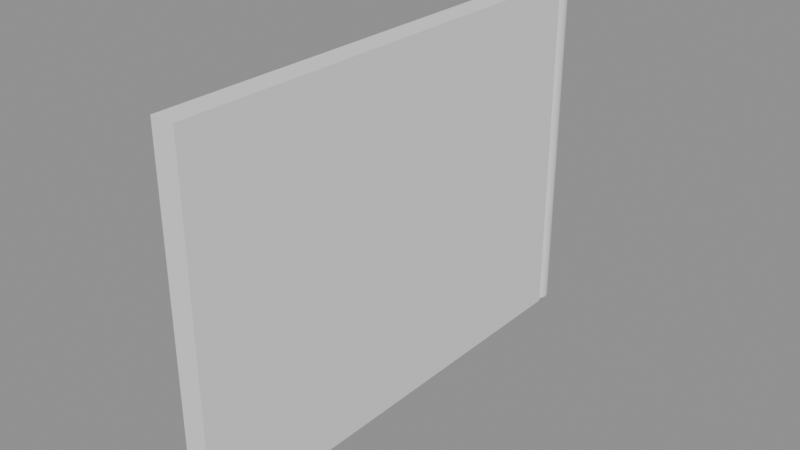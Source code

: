 # Source: Fencing.blend  (saved by Blender 4.5.90; exported with 4.5.12 LTS)
import bpy
from mathutils import Matrix  # noqa: F401  (used for matrix-valued properties, if any)

bpy.ops.wm.read_factory_settings(use_empty=True)
scene = bpy.context.scene
scene.name = 'Temp_GasPump'

# ---- collections
col_metalfencing = bpy.data.collections.new('MetalFencing'); scene.collection.children.link(col_metalfencing)

# ---- meshes
me_cylinder = bpy.data.meshes.new('Cylinder')
me_cylinder.from_pydata([(0.0, 0.1, 0.0), (0.0, 0.1, 3.0), (0.01951, 0.09808, 0.0), (0.01951, 0.09808, 3.0), (0.03827, 0.09239, 0.0), (0.03827, 0.09239, 3.0), (0.05556, 0.08315, 0.0), (0.05556, 0.08315, 3.0), (0.07071, 0.07071, 0.0), (0.07071, 0.07071, 3.0), (0.08315, 0.05556, 0.0), (0.08315, 0.05556, 3.0), (0.09239, 0.03827, 0.0), (0.09239, 0.03827, 3.0), (0.09808, 0.01951, 0.0), (0.09808, 0.01951, 3.0), (0.1, 0.0, 0.0), (0.1, 0.0, 3.0), (0.09808, -0.01951, 0.0), (0.09808, -0.01951, 3.0), (0.09239, -0.03827, 0.0), (0.09239, -0.03827, 3.0), (0.08315, -0.05556, 0.0), (0.08315, -0.05556, 3.0), (0.07071, -0.07071, 0.0), (0.07071, -0.07071, 3.0), (0.05556, -0.08315, 0.0), (0.05556, -0.08315, 3.0), (0.03827, -0.09239, 0.0), (0.03827, -0.09239, 3.0), (0.01951, -0.09808, 0.0), (0.01951, -0.09808, 3.0), (0.0, -0.1, 0.0), (0.0, -0.1, 3.0), (-0.01951, -0.09808, 0.0), (-0.01951, -0.09808, 3.0), (-0.03827, -0.09239, 0.0), (-0.03827, -0.09239, 3.0), (-0.05556, -0.08315, 0.0), (-0.05556, -0.08315, 3.0), (-0.07071, -0.07071, 0.0), (-0.07071, -0.07071, 3.0), (-0.08315, -0.05556, 0.0), (-0.08315, -0.05556, 3.0), (-0.09239, -0.03827, 0.0), (-0.09239, -0.03827, 3.0), (-0.09808, -0.01951, 0.0), (-0.09808, -0.01951, 3.0), (-0.1, 0.0, 0.0), (-0.1, 0.0, 3.0), (-0.09808, 0.01951, 0.0), (-0.09808, 0.01951, 3.0), (-0.09239, 0.03827, 0.0), (-0.09239, 0.03827, 3.0), (-0.08315, 0.05556, 0.0), (-0.08315, 0.05556, 3.0), (-0.07071, 0.07071, 0.0), (-0.07071, 0.07071, 3.0), (-0.05556, 0.08315, 0.0), (-0.05556, 0.08315, 3.0), (-0.03827, 0.09239, 0.0), (-0.03827, 0.09239, 3.0), (-0.01951, 0.09808, 0.0), (-0.01951, 0.09808, 3.0)], [], [(0, 1, 3, 2), (2, 3, 5, 4), (4, 5, 7, 6), (6, 7, 9, 8), (8, 9, 11, 10), (10, 11, 13, 12), (12, 13, 15, 14), (14, 15, 17, 16), (16, 17, 19, 18), (18, 19, 21, 20), (20, 21, 23, 22), (22, 23, 25, 24), (24, 25, 27, 26), (26, 27, 29, 28), (28, 29, 31, 30), (30, 31, 33, 32), (32, 33, 35, 34), (34, 35, 37, 36), (36, 37, 39, 38), (38, 39, 41, 40), (40, 41, 43, 42), (42, 43, 45, 44), (44, 45, 47, 46), (46, 47, 49, 48), (48, 49, 51, 50), (50, 51, 53, 52), (52, 53, 55, 54), (54, 55, 57, 56), (56, 57, 59, 58), (58, 59, 61, 60), (3, 1, 63, 61, 59, 57, 55, 53, 51, 49, 47, 45, 43, 41, 39, 37, 35, 33, 31, 29, 27, 25, 23, 21, 19, 17, 15, 13, 11, 9, 7, 5), (60, 61, 63, 62), (62, 63, 1, 0), (0, 2, 4, 6, 8, 10, 12, 14, 16, 18, 20, 22, 24, 26, 28, 30, 32, 34, 36, 38, 40, 42, 44, 46, 48, 50, 52, 54, 56, 58, 60, 62)])
_uv = me_cylinder.uv_layers.new(name='UVMap')
_uv.uv.foreach_set('vector', [1.0, 0.5, 1.0, 1.0, 0.9688, 1.0, 0.9688, 0.5, 0.9688, 0.5, 0.9688, 1.0, 0.9375, 1.0, 0.9375, 0.5, 0.9375, 0.5, 0.9375, 1.0, 0.9062, 1.0, 0.9062, 0.5, 0.9062, 0.5, 0.9062, 1.0, 0.875, 1.0, 0.875, 0.5, 0.875, 0.5, 0.875, 1.0, 0.8438, 1.0, 0.8438, 0.5, 0.8438, 0.5, 0.8438, 1.0, 0.8125, 1.0, 0.8125, 0.5, 0.8125, 0.5, 0.8125, 1.0, 0.7812, 1.0, 0.7812, 0.5, 0.7812, 0.5, 0.7812, 1.0, 0.75, 1.0, 0.75, 0.5, 0.75, 0.5, 0.75, 1.0, 0.7188, 1.0, 0.7188, 0.5, 0.7188, 0.5, 0.7188, 1.0, 0.6875, 1.0, 0.6875, 0.5, 0.6875, 0.5, 0.6875, 1.0, 0.6562, 1.0, 0.6562, 0.5, 0.6562, 0.5, 0.6562, 1.0, 0.625, 1.0, 0.625, 0.5, 0.625, 0.5, 0.625, 1.0, 0.5938, 1.0, 0.5938, 0.5, 0.5938, 0.5, 0.5938, 1.0, 0.5625, 1.0, 0.5625, 0.5, 0.5625, 0.5, 0.5625, 1.0, 0.5312, 1.0, 0.5312, 0.5, 0.5312, 0.5, 0.5312, 1.0, 0.5, 1.0, 0.5, 0.5, 0.5, 0.5, 0.5, 1.0, 0.4688, 1.0, 0.4688, 0.5, 0.4688, 0.5, 0.4688, 1.0, 0.4375, 1.0, 0.4375, 0.5, 0.4375, 0.5, 0.4375, 1.0, 0.4062, 1.0, 0.4062, 0.5, 0.4062, 0.5, 0.4062, 1.0, 0.375, 1.0, 0.375, 0.5, 0.375, 0.5, 0.375, 1.0, 0.3438, 1.0, 0.3438, 0.5, 0.3438, 0.5, 0.3438, 1.0, 0.3125, 1.0, 0.3125, 0.5, 0.3125, 0.5, 0.3125, 1.0, 0.2812, 1.0, 0.2812, 0.5, 0.2812, 0.5, 0.2812, 1.0, 0.25, 1.0, 0.25, 0.5, 0.25, 0.5, 0.25, 1.0, 0.2188, 1.0, 0.2188, 0.5, 0.2188, 0.5, 0.2188, 1.0, 0.1875, 1.0, 0.1875, 0.5, 0.1875, 0.5, 0.1875, 1.0, 0.1562, 1.0, 0.1562, 0.5, 0.1562, 0.5, 0.1562, 1.0, 0.125, 1.0, 0.125, 0.5, 0.125, 0.5, 0.125, 1.0, 0.09375, 1.0, 0.09375, 0.5, 0.09375, 0.5, 0.09375, 1.0, 0.0625, 1.0, 0.0625, 0.5, 0.2968, 0.4854, 0.25, 0.49, 0.2032, 0.4854, 0.1582, 0.4717, 0.1167, 0.4496, 0.08029, 0.4197, 0.05045, 0.3833, 0.02827, 0.3418, 0.01461, 0.2968, 0.01, 0.25, 0.01461, 0.2032, 0.02827, 0.1582, 0.05045, 0.1167, 0.08029, 0.08029, 0.1167, 0.05045, 0.1582, 0.02827, 0.2032, 0.01461, 0.25, 0.01, 0.2968, 0.01461, 0.3418, 0.02827, 0.3833, 0.05045, 0.4197, 0.08029, 0.4496, 0.1167, 0.4717, 0.1582, 0.4854, 0.2032, 0.49, 0.25, 0.4854, 0.2968, 0.4717, 0.3418, 0.4496, 0.3833, 0.4197, 0.4197, 0.3833, 0.4496, 0.3418, 0.4717, 0.0625, 0.5, 0.0625, 1.0, 0.03125, 1.0, 0.03125, 0.5, 0.03125, 0.5, 0.03125, 1.0, 0.0, 1.0, 0.0, 0.5, 0.75, 0.49, 0.7968, 0.4854, 0.8418, 0.4717, 0.8833, 0.4496, 0.9197, 0.4197, 0.9496, 0.3833, 0.9717, 0.3418, 0.9854, 0.2968, 0.99, 0.25, 0.9854, 0.2032, 0.9717, 0.1582, 0.9496, 0.1167, 0.9197, 0.08029, 0.8833, 0.05045, 0.8418, 0.02827, 0.7968, 0.01461, 0.75, 0.01, 0.7032, 0.01461, 0.6582, 0.02827, 0.6167, 0.05045, 0.5803, 0.08029, 0.5504, 0.1167, 0.5283, 0.1582, 0.5146, 0.2032, 0.51, 0.25, 0.5146, 0.2968, 0.5283, 0.3418, 0.5504, 0.3833, 0.5803, 0.4197, 0.6167, 0.4496, 0.6582, 0.4717, 0.7032, 0.4854])
me_cylinder.update()
me_cube = bpy.data.meshes.new('Cube')
me_cube.from_pydata([(-1.0, -1.0, -1.0), (-1.0, -1.0, 1.0), (-1.0, 1.0, -1.0), (-1.0, 1.0, 1.0), (1.0, -1.0, -1.0), (1.0, -1.0, 1.0), (1.0, 1.0, -1.0), (1.0, 1.0, 1.0)], [], [(0, 1, 3, 2), (2, 3, 7, 6), (6, 7, 5, 4), (4, 5, 1, 0), (2, 6, 4, 0), (7, 3, 1, 5)])
_uv = me_cube.uv_layers.new(name='UVMap')
_uv.uv.foreach_set('vector', [0.375, 0.0, 0.625, 0.0, 0.625, 0.25, 0.375, 0.25, 0.375, 0.25, 0.625, 0.25, 0.625, 0.5, 0.375, 0.5, 0.375, 0.5, 0.625, 0.5, 0.625, 0.75, 0.375, 0.75, 0.375, 0.75, 0.625, 0.75, 0.625, 1.0, 0.375, 1.0, 0.125, 0.5, 0.375, 0.5, 0.375, 0.75, 0.125, 0.75, 0.625, 0.5, 0.875, 0.5, 0.875, 0.75, 0.625, 0.75])
me_cube.update()

# ---- objects
ob_fencepost = bpy.data.objects.new('FencePost', me_cylinder)
ob_cube = bpy.data.objects.new('Cube', me_cube)

# ---- transforms, parenting, visibility, modifiers, constraints
ob_fencepost.location = (0.0, 0.0, 0.0)
ob_cube.location = (0.0, -2.1, 1.5)
ob_cube.scale = (0.1, 2.0, 1.5)

# ---- collection membership
scene.collection.objects.link(ob_fencepost)
col_metalfencing.objects.link(ob_cube)

# ---- scene / render settings (as saved in the file)
scene.frame_start = 1; scene.frame_end = 250; scene.frame_set(1)
scene.render.engine = 'BLENDER_EEVEE_NEXT'
scene.render.image_settings.exr_codec = 'NONE'
scene.render.fps = 25
scene.render.simplify_subdivision_render = 0
scene.render.simplify_child_particles_render = 0.0
scene.eevee.use_volume_custom_range = False
scene.eevee.use_fast_gi = False
scene.eevee.use_shadows = False
scene.view_settings.white_balance_temperature = 0.0
scene.view_settings.white_balance_tint = 0.0
scene.view_settings.white_balance_whitepoint = (2.97, 0.5193, -0.0414)
bpy.context.view_layer.update()

# ---- added for rendering (the .blend has no active camera and no usable light): camera, sun + grey world if the file has none
cam_auto = bpy.data.cameras.new('AutoCamera')
cam_auto.lens = 50.0
cam_auto.sensor_width = 36.0
cam_auto.clip_end = 1000.0
ob_auto_camera = bpy.data.objects.new('AutoCamera', cam_auto)
scene.collection.objects.link(ob_auto_camera)
ob_auto_camera.location = (4.77903, -7.73484, 5.32323)
ob_auto_camera.rotation_euler = (1.09748, -7.21219e-08, 0.694738)
scene.camera = ob_auto_camera
light_auto_sun = bpy.data.lights.new('AutoSun', 'SUN')
light_auto_sun.energy = 3.0
light_auto_sun.angle = 0.0523599
ob_auto_sun = bpy.data.objects.new('AutoSun', light_auto_sun)
scene.collection.objects.link(ob_auto_sun)
ob_auto_sun.rotation_euler = (0.872665, 0.174533, 0.523599)
if scene.world is None:
    world_auto = bpy.data.worlds.new('AutoWorld')
    world_auto.color = (0.3, 0.3, 0.3)
    scene.world = world_auto
bpy.context.view_layer.update()
